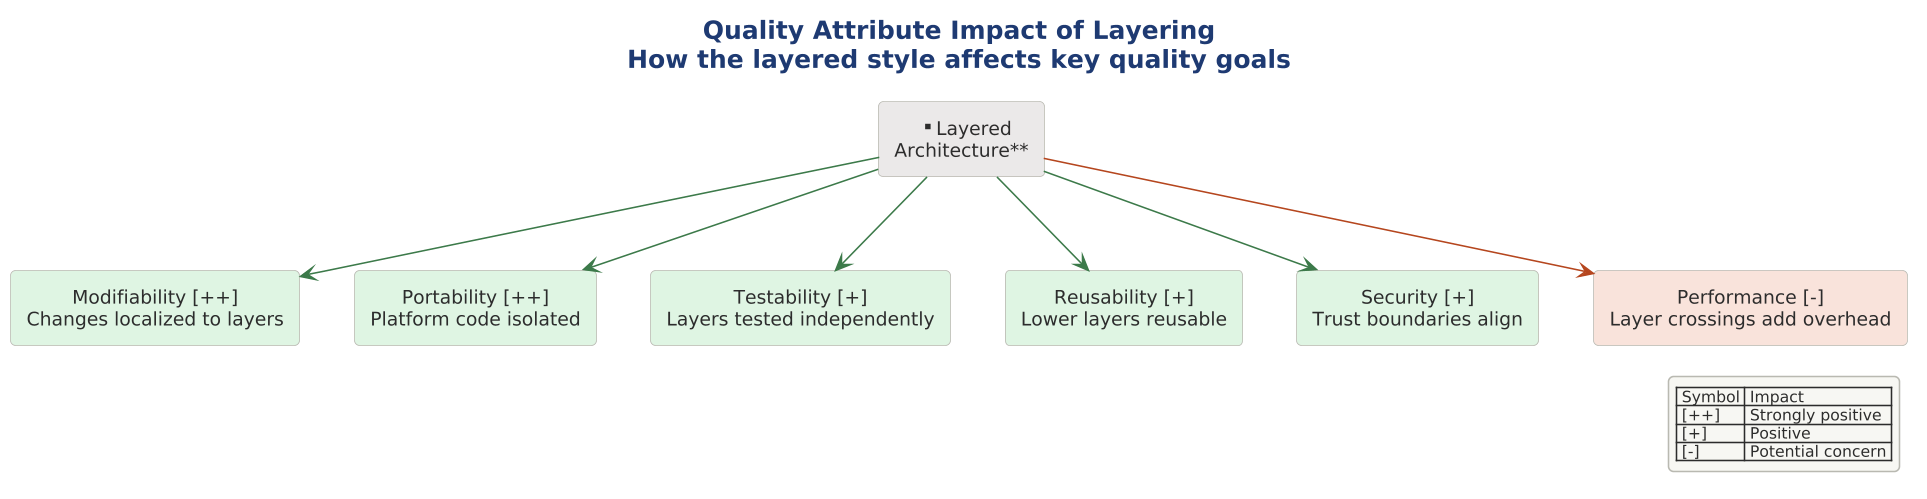

The diagram above was rendered by PlantUML. Its source (embedded in the PNG):
@startuml

scale 1.5625



!include ../../../../../../tooling/styles/plantuml/structural/component-diagram-style.iuml

title Quality Attribute Impact of Layering\nHow the layered style affects key quality goals

rectangle "**Layered\nArchitecture**" as CENTER $fill_neutral

rectangle "Modifiability [++]\nChanges localized to layers" as MOD $fill_ok
rectangle "Portability [++]\nPlatform code isolated" as PORT $fill_ok
rectangle "Testability [+]\nLayers tested independently" as TEST $fill_ok
rectangle "Reusability [+]\nLower layers reusable" as REUSE $fill_ok
rectangle "Security [+]\nTrust boundaries align" as SEC $fill_ok
rectangle "Performance [-]\nLayer crossings add overhead" as PERF $fill_invalid

CENTER -[$line_ok]-> MOD
CENTER -[$line_ok]-> PORT
CENTER -[$line_ok]-> TEST
CENTER -[$line_ok]-> REUSE
CENTER -[$line_ok]-> SEC
CENTER -[$line_invalid]-> PERF

legend right
  | Symbol | Impact |
  | [++] | Strongly positive |
  | [+] | Positive |
  | [-] | Potential concern |
end legend
@enduml